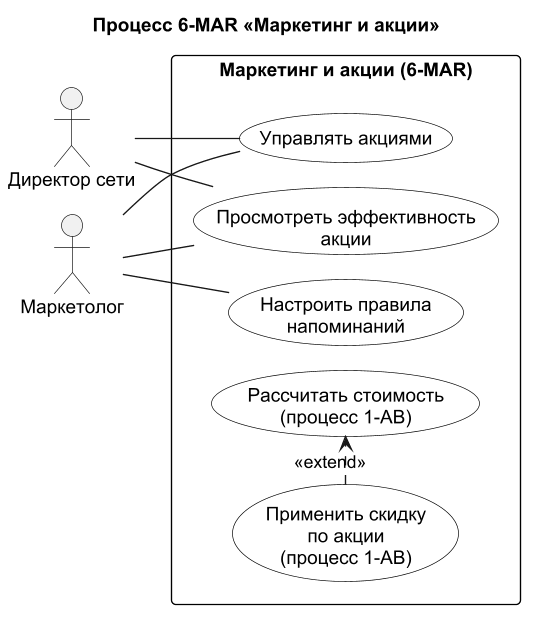

The diagram above was rendered by PlantUML. Its source (embedded in the PNG):
@startuml
!pragma layout smetana
left to right direction
skinparam shadowing false
skinparam dpi 130
skinparam defaultFontName Arial
skinparam usecase {
  BackgroundColor White
  BorderColor Black
}
skinparam rectangle {
  BackgroundColor White
  BorderColor Black
}
title Процесс 6-MAR «Маркетинг и акции»

actor "Маркетолог" as Mkt
actor "Директор сети" as Dir

rectangle "Маркетинг и акции (6-MAR)" {
  usecase "Управлять акциями" as U61
  usecase "Просмотреть эффективность\nакции" as U62
  usecase "Настроить правила\nнапоминаний" as U63
  usecase "Рассчитать стоимость\n(процесс 1-AB)" as U14
  usecase "Применить скидку\nпо акции\n(процесс 1-AB)" as U18
}

Mkt -- U61
Dir -- U61
Mkt -- U62
Dir -- U62
Mkt -- U63
U18 .> U14 : <<extend>>
@enduml